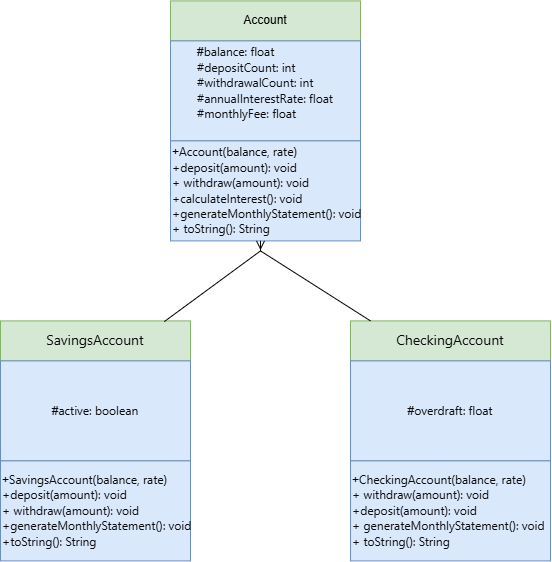

The diagram above was exported from draw.io. Its source (the exported page's mxGraphModel, read from the mxfile embedded in the PNG):
<mxGraphModel dx="958" dy="578" grid="1" gridSize="10" guides="1" tooltips="1" connect="1" arrows="1" fold="1" page="1" pageScale="1" pageWidth="827" pageHeight="1169" math="0" shadow="0">
  <root>
    <mxCell id="0" />
    <mxCell id="1" parent="0" />
    <mxCell id="CY-CbbrOFvj2MjDu34yw-11" parent="1" style="rounded=0;whiteSpace=wrap;html=1;fillColor=#d5e8d4;strokeColor=#82b366;" value="Account" vertex="1">
      <mxGeometry height="40" width="190" x="300" y="40" as="geometry" />
    </mxCell>
    <mxCell id="CY-CbbrOFvj2MjDu34yw-14" parent="1" style="rounded=0;whiteSpace=wrap;html=1;fillColor=#dae8fc;strokeColor=#6c8ebf;" value="&lt;div style=&quot;text-align: left;&quot;&gt;&lt;span style=&quot;white-space-collapse: collapse; background-color: transparent; color: rgb(11, 11, 11);&quot;&gt;#&lt;/span&gt;&lt;span style=&quot;color: rgb(11, 11, 11); font-family: anthropic-sans, -apple-system, BlinkMacSystemFont, &amp;quot;Segoe UI&amp;quot;, sans-serif; white-space: nowrap; background-color: transparent;&quot;&gt;balance: float&lt;/span&gt;&lt;/div&gt;&lt;div style=&quot;text-align: left;&quot;&gt;&lt;span style=&quot;color: rgb(11, 11, 11); font-family: anthropic-sans, -apple-system, BlinkMacSystemFont, &amp;quot;Segoe UI&amp;quot;, sans-serif; white-space: nowrap; background-color: transparent;&quot;&gt;#depositCount: int&lt;/span&gt;&lt;/div&gt;&lt;div style=&quot;text-align: left;&quot;&gt;&lt;span style=&quot;color: rgb(11, 11, 11); font-family: anthropic-sans, -apple-system, BlinkMacSystemFont, &amp;quot;Segoe UI&amp;quot;, sans-serif; white-space: nowrap; background-color: transparent;&quot;&gt;#withdrawalCount: int&lt;/span&gt;&lt;/div&gt;&lt;div style=&quot;text-align: left;&quot;&gt;&lt;span style=&quot;color: rgb(11, 11, 11); font-family: anthropic-sans, -apple-system, BlinkMacSystemFont, &amp;quot;Segoe UI&amp;quot;, sans-serif; white-space: nowrap; background-color: transparent;&quot;&gt;#annualInterestRate: float&lt;/span&gt;&lt;/div&gt;&lt;div style=&quot;text-align: left;&quot;&gt;&lt;span style=&quot;color: rgb(11, 11, 11); font-family: anthropic-sans, -apple-system, BlinkMacSystemFont, &amp;quot;Segoe UI&amp;quot;, sans-serif; white-space: nowrap; background-color: transparent;&quot;&gt;#monthlyFee: float&lt;/span&gt;&lt;/div&gt;&lt;div style=&quot;text-align: left;&quot;&gt;&lt;span style=&quot;color: rgb(11, 11, 11); font-family: anthropic-sans, -apple-system, BlinkMacSystemFont, &amp;quot;Segoe UI&amp;quot;, sans-serif; white-space: nowrap; background-color: transparent;&quot;&gt;&lt;br&gt;&lt;/span&gt;&lt;/div&gt;" vertex="1">
      <mxGeometry height="100" width="190" x="300" y="80" as="geometry" />
    </mxCell>
    <mxCell id="CY-CbbrOFvj2MjDu34yw-15" parent="1" style="rounded=0;whiteSpace=wrap;html=1;align=left;fillColor=#dae8fc;strokeColor=#6c8ebf;" value="&lt;div style=&quot;&quot;&gt;+&lt;span style=&quot;color: rgb(11, 11, 11); font-family: anthropic-sans, -apple-system, BlinkMacSystemFont, &amp;quot;Segoe UI&amp;quot;, sans-serif; white-space: nowrap; background-color: transparent;&quot;&gt;Account(balance, rate)&lt;/span&gt;&lt;/div&gt;&lt;div style=&quot;&quot;&gt;&lt;span style=&quot;color: rgb(11, 11, 11); font-family: anthropic-sans, -apple-system, BlinkMacSystemFont, &amp;quot;Segoe UI&amp;quot;, sans-serif; white-space: nowrap; background-color: transparent;&quot;&gt;+&lt;/span&gt;&lt;span style=&quot;color: rgb(11, 11, 11); font-family: anthropic-sans, -apple-system, BlinkMacSystemFont, &amp;quot;Segoe UI&amp;quot;, sans-serif; white-space: nowrap; background-color: transparent;&quot;&gt;deposit(amount): void&lt;/span&gt;&lt;/div&gt;&lt;div style=&quot;&quot;&gt;&lt;span style=&quot;color: rgb(11, 11, 11); font-family: anthropic-sans, -apple-system, BlinkMacSystemFont, &amp;quot;Segoe UI&amp;quot;, sans-serif; white-space: nowrap; background-color: transparent;&quot;&gt;+&lt;/span&gt;&lt;span style=&quot;color: rgb(11, 11, 11); font-family: anthropic-sans, -apple-system, BlinkMacSystemFont, &amp;quot;Segoe UI&amp;quot;, sans-serif; white-space: nowrap; background-color: transparent;&quot;&gt; &lt;/span&gt;&lt;span style=&quot;color: rgb(11, 11, 11); font-family: anthropic-sans, -apple-system, BlinkMacSystemFont, &amp;quot;Segoe UI&amp;quot;, sans-serif; white-space: nowrap; background-color: transparent;&quot;&gt;withdraw(amount): void&lt;/span&gt;&lt;/div&gt;&lt;div style=&quot;&quot;&gt;&lt;span style=&quot;color: rgb(11, 11, 11); font-family: anthropic-sans, -apple-system, BlinkMacSystemFont, &amp;quot;Segoe UI&amp;quot;, sans-serif; white-space: nowrap; background-color: transparent;&quot;&gt;+&lt;/span&gt;&lt;span style=&quot;color: rgb(11, 11, 11); font-family: anthropic-sans, -apple-system, BlinkMacSystemFont, &amp;quot;Segoe UI&amp;quot;, sans-serif; white-space: nowrap; background-color: transparent;&quot;&gt;calculateInterest(): void&lt;/span&gt;&lt;/div&gt;&lt;div style=&quot;&quot;&gt;&lt;span style=&quot;color: rgb(11, 11, 11); font-family: anthropic-sans, -apple-system, BlinkMacSystemFont, &amp;quot;Segoe UI&amp;quot;, sans-serif; white-space: nowrap; background-color: transparent;&quot;&gt;+&lt;/span&gt;&lt;span style=&quot;color: rgb(11, 11, 11); font-family: anthropic-sans, -apple-system, BlinkMacSystemFont, &amp;quot;Segoe UI&amp;quot;, sans-serif; white-space: nowrap; background-color: transparent;&quot;&gt;generateMonthlyStatement(): void&lt;/span&gt;&lt;/div&gt;&lt;div style=&quot;&quot;&gt;&lt;span style=&quot;color: rgb(11, 11, 11); font-family: anthropic-sans, -apple-system, BlinkMacSystemFont, &amp;quot;Segoe UI&amp;quot;, sans-serif; white-space: nowrap; background-color: transparent;&quot;&gt;+&lt;/span&gt;&lt;span style=&quot;color: rgb(11, 11, 11); font-family: anthropic-sans, -apple-system, BlinkMacSystemFont, &amp;quot;Segoe UI&amp;quot;, sans-serif; white-space: nowrap; background-color: transparent;&quot;&gt; &lt;/span&gt;&lt;span style=&quot;color: rgb(11, 11, 11); font-family: anthropic-sans, -apple-system, BlinkMacSystemFont, &amp;quot;Segoe UI&amp;quot;, sans-serif; white-space: nowrap; background-color: transparent;&quot;&gt;toString(): String&lt;/span&gt;&lt;/div&gt;" vertex="1">
      <mxGeometry height="100" width="190" x="300" y="180" as="geometry" />
    </mxCell>
    <mxCell id="CY-CbbrOFvj2MjDu34yw-16" parent="1" style="rounded=0;whiteSpace=wrap;html=1;fillColor=#d5e8d4;strokeColor=#82b366;" value="&lt;span style=&quot;color: rgb(11, 11, 11); font-family: anthropic-sans, -apple-system, BlinkMacSystemFont, &amp;quot;Segoe UI&amp;quot;, sans-serif; font-size: 14px; text-align: start; white-space: nowrap;&quot;&gt;SavingsAccount&lt;/span&gt;" vertex="1">
      <mxGeometry height="40" width="190" x="130" y="360" as="geometry" />
    </mxCell>
    <mxCell id="CY-CbbrOFvj2MjDu34yw-17" parent="1" style="rounded=0;whiteSpace=wrap;html=1;fillColor=#dae8fc;strokeColor=#6c8ebf;" value="&lt;div style=&quot;text-align: left;&quot;&gt;&lt;span style=&quot;white-space-collapse: collapse; background-color: transparent; color: rgb(11, 11, 11);&quot;&gt;#&lt;/span&gt;&lt;span style=&quot;color: rgb(11, 11, 11); font-family: anthropic-sans, -apple-system, BlinkMacSystemFont, &amp;quot;Segoe UI&amp;quot;, sans-serif; white-space: nowrap; background-color: transparent;&quot;&gt;active: boolean&lt;/span&gt;&lt;/div&gt;" vertex="1">
      <mxGeometry height="100" width="190" x="130" y="400" as="geometry" />
    </mxCell>
    <mxCell id="CY-CbbrOFvj2MjDu34yw-18" parent="1" style="rounded=0;whiteSpace=wrap;html=1;align=left;fillColor=#dae8fc;strokeColor=#6c8ebf;" value="&lt;div style=&quot;&quot;&gt;+&lt;span style=&quot;color: rgb(11, 11, 11); font-family: anthropic-sans, -apple-system, BlinkMacSystemFont, &amp;quot;Segoe UI&amp;quot;, sans-serif; white-space: nowrap; background-color: transparent;&quot;&gt;SavingsAccount(balance, rate)&lt;/span&gt;&lt;/div&gt;&lt;div style=&quot;&quot;&gt;&lt;span style=&quot;color: rgb(11, 11, 11); font-family: anthropic-sans, -apple-system, BlinkMacSystemFont, &amp;quot;Segoe UI&amp;quot;, sans-serif; white-space: nowrap; background-color: transparent;&quot;&gt;+&lt;/span&gt;&lt;span style=&quot;color: rgb(11, 11, 11); font-family: anthropic-sans, -apple-system, BlinkMacSystemFont, &amp;quot;Segoe UI&amp;quot;, sans-serif; white-space: nowrap; background-color: transparent;&quot;&gt;deposit(amount): void&lt;/span&gt;&lt;/div&gt;&lt;div style=&quot;&quot;&gt;&lt;span style=&quot;color: rgb(11, 11, 11); font-family: anthropic-sans, -apple-system, BlinkMacSystemFont, &amp;quot;Segoe UI&amp;quot;, sans-serif; white-space: nowrap; background-color: transparent;&quot;&gt;+&lt;/span&gt;&lt;span style=&quot;color: rgb(11, 11, 11); font-family: anthropic-sans, -apple-system, BlinkMacSystemFont, &amp;quot;Segoe UI&amp;quot;, sans-serif; white-space: nowrap; background-color: transparent;&quot;&gt; &lt;/span&gt;&lt;span style=&quot;color: rgb(11, 11, 11); font-family: anthropic-sans, -apple-system, BlinkMacSystemFont, &amp;quot;Segoe UI&amp;quot;, sans-serif; white-space: nowrap; background-color: transparent;&quot;&gt;withdraw(amount): void&lt;/span&gt;&lt;/div&gt;&lt;div style=&quot;&quot;&gt;&lt;span style=&quot;color: rgb(11, 11, 11); font-family: anthropic-sans, -apple-system, BlinkMacSystemFont, &amp;quot;Segoe UI&amp;quot;, sans-serif; white-space: nowrap; background-color: transparent;&quot;&gt;+&lt;/span&gt;&lt;span style=&quot;color: rgb(11, 11, 11); font-family: anthropic-sans, -apple-system, BlinkMacSystemFont, &amp;quot;Segoe UI&amp;quot;, sans-serif; white-space: nowrap; background-color: transparent;&quot;&gt;generateMonthlyStatement(): void&lt;/span&gt;&lt;/div&gt;&lt;div style=&quot;&quot;&gt;&lt;span style=&quot;color: rgb(11, 11, 11); font-family: anthropic-sans, -apple-system, BlinkMacSystemFont, &amp;quot;Segoe UI&amp;quot;, sans-serif; white-space: nowrap; background-color: transparent;&quot;&gt;+&lt;/span&gt;&lt;span style=&quot;color: rgb(11, 11, 11); font-family: anthropic-sans, -apple-system, BlinkMacSystemFont, &amp;quot;Segoe UI&amp;quot;, sans-serif; white-space: nowrap; background-color: transparent;&quot;&gt;toString(): String&lt;/span&gt;&lt;/div&gt;" vertex="1">
      <mxGeometry height="100" width="190" x="130" y="500" as="geometry" />
    </mxCell>
    <mxCell id="CY-CbbrOFvj2MjDu34yw-19" parent="1" style="rounded=0;whiteSpace=wrap;html=1;fillColor=#d5e8d4;strokeColor=#82b366;" value="&lt;span style=&quot;color: rgb(11, 11, 11); font-family: anthropic-sans, -apple-system, BlinkMacSystemFont, &amp;quot;Segoe UI&amp;quot;, sans-serif; font-size: 14px; text-align: start; white-space: nowrap;&quot;&gt;CheckingAccount&lt;/span&gt;" vertex="1">
      <mxGeometry height="40" width="200" x="480" y="360" as="geometry" />
    </mxCell>
    <mxCell id="CY-CbbrOFvj2MjDu34yw-20" parent="1" style="rounded=0;whiteSpace=wrap;html=1;fillColor=#dae8fc;strokeColor=#6c8ebf;" value="&lt;div style=&quot;text-align: left;&quot;&gt;&lt;span style=&quot;white-space-collapse: collapse; background-color: transparent; color: rgb(11, 11, 11);&quot;&gt;#&lt;/span&gt;&lt;span style=&quot;color: rgb(11, 11, 11); font-family: anthropic-sans, -apple-system, BlinkMacSystemFont, &amp;quot;Segoe UI&amp;quot;, sans-serif; white-space: nowrap; background-color: transparent;&quot;&gt;overdraft: float&lt;/span&gt;&lt;/div&gt;" vertex="1">
      <mxGeometry height="100" width="200" x="480" y="400" as="geometry" />
    </mxCell>
    <mxCell id="CY-CbbrOFvj2MjDu34yw-21" parent="1" style="rounded=0;whiteSpace=wrap;html=1;align=left;fillColor=#dae8fc;strokeColor=#6c8ebf;" value="&lt;div style=&quot;&quot;&gt;+&lt;span style=&quot;color: rgb(11, 11, 11); font-family: anthropic-sans, -apple-system, BlinkMacSystemFont, &amp;quot;Segoe UI&amp;quot;, sans-serif; white-space: nowrap; background-color: transparent;&quot;&gt;CheckingAccount(balance, rate)&lt;/span&gt;&lt;/div&gt;&lt;div style=&quot;&quot;&gt;&lt;span style=&quot;color: rgb(11, 11, 11); font-family: anthropic-sans, -apple-system, BlinkMacSystemFont, &amp;quot;Segoe UI&amp;quot;, sans-serif; white-space: nowrap; background-color: transparent;&quot;&gt;+&lt;/span&gt;&lt;span style=&quot;color: rgb(11, 11, 11); font-family: anthropic-sans, -apple-system, BlinkMacSystemFont, &amp;quot;Segoe UI&amp;quot;, sans-serif; white-space: nowrap; background-color: transparent;&quot;&gt; &lt;/span&gt;&lt;span style=&quot;color: rgb(11, 11, 11); font-family: anthropic-sans, -apple-system, BlinkMacSystemFont, &amp;quot;Segoe UI&amp;quot;, sans-serif; white-space: nowrap; background-color: transparent;&quot;&gt;withdraw(amount): void&lt;/span&gt;&lt;/div&gt;&lt;div style=&quot;&quot;&gt;&lt;span style=&quot;color: rgb(11, 11, 11); font-family: anthropic-sans, -apple-system, BlinkMacSystemFont, &amp;quot;Segoe UI&amp;quot;, sans-serif; white-space: nowrap; background-color: transparent;&quot;&gt;+&lt;/span&gt;&lt;span style=&quot;color: rgb(11, 11, 11); font-family: anthropic-sans, -apple-system, BlinkMacSystemFont, &amp;quot;Segoe UI&amp;quot;, sans-serif; white-space: nowrap; background-color: transparent;&quot;&gt;deposit(amount): void&lt;/span&gt;&lt;/div&gt;&lt;div style=&quot;&quot;&gt;&lt;span style=&quot;color: rgb(11, 11, 11); font-family: anthropic-sans, -apple-system, BlinkMacSystemFont, &amp;quot;Segoe UI&amp;quot;, sans-serif; white-space: nowrap; background-color: transparent;&quot;&gt;+&lt;/span&gt;&lt;span style=&quot;color: rgb(11, 11, 11); font-family: anthropic-sans, -apple-system, BlinkMacSystemFont, &amp;quot;Segoe UI&amp;quot;, sans-serif; white-space: nowrap; background-color: transparent;&quot;&gt; &lt;/span&gt;&lt;span style=&quot;color: rgb(11, 11, 11); font-family: anthropic-sans, -apple-system, BlinkMacSystemFont, &amp;quot;Segoe UI&amp;quot;, sans-serif; white-space: nowrap; background-color: transparent;&quot;&gt;generateMonthlyStatement(): void&lt;/span&gt;&lt;/div&gt;&lt;div style=&quot;&quot;&gt;&lt;span style=&quot;color: rgb(11, 11, 11); font-family: anthropic-sans, -apple-system, BlinkMacSystemFont, &amp;quot;Segoe UI&amp;quot;, sans-serif; white-space: nowrap; background-color: transparent;&quot;&gt;+&lt;/span&gt;&lt;span style=&quot;color: rgb(11, 11, 11); font-family: anthropic-sans, -apple-system, BlinkMacSystemFont, &amp;quot;Segoe UI&amp;quot;, sans-serif; white-space: nowrap; background-color: transparent;&quot;&gt; &lt;/span&gt;&lt;span style=&quot;color: rgb(11, 11, 11); font-family: anthropic-sans, -apple-system, BlinkMacSystemFont, &amp;quot;Segoe UI&amp;quot;, sans-serif; white-space: nowrap; background-color: transparent;&quot;&gt;toString(): String&lt;/span&gt;&lt;/div&gt;" vertex="1">
      <mxGeometry height="100" width="200" x="480" y="500" as="geometry" />
    </mxCell>
    <mxCell id="CY-CbbrOFvj2MjDu34yw-22" edge="1" parent="1" style="endArrow=none;html=1;rounded=1;curved=0;startArrow=ERmany;startFill=0;" value="">
      <mxGeometry height="50" relative="1" width="50" as="geometry">
        <mxPoint x="390" y="280" as="sourcePoint" />
        <mxPoint x="390" y="290" as="targetPoint" />
      </mxGeometry>
    </mxCell>
    <mxCell id="CY-CbbrOFvj2MjDu34yw-23" edge="1" parent="1" source="CY-CbbrOFvj2MjDu34yw-16" style="endArrow=none;html=1;rounded=0;exitX=0.862;exitY=0.018;exitDx=0;exitDy=0;exitPerimeter=0;" value="">
      <mxGeometry height="50" relative="1" width="50" as="geometry">
        <mxPoint x="305.18" y="356.76" as="sourcePoint" />
        <mxPoint x="390" y="290" as="targetPoint" />
      </mxGeometry>
    </mxCell>
    <mxCell id="CY-CbbrOFvj2MjDu34yw-24" edge="1" parent="1" source="CY-CbbrOFvj2MjDu34yw-19" style="endArrow=none;html=1;rounded=0;exitX=0.1;exitY=0;exitDx=0;exitDy=0;exitPerimeter=0;" value="">
      <mxGeometry height="50" relative="1" width="50" as="geometry">
        <mxPoint x="410" y="399" as="sourcePoint" />
        <mxPoint x="390" y="290" as="targetPoint" />
      </mxGeometry>
    </mxCell>
  </root>
</mxGraphModel>